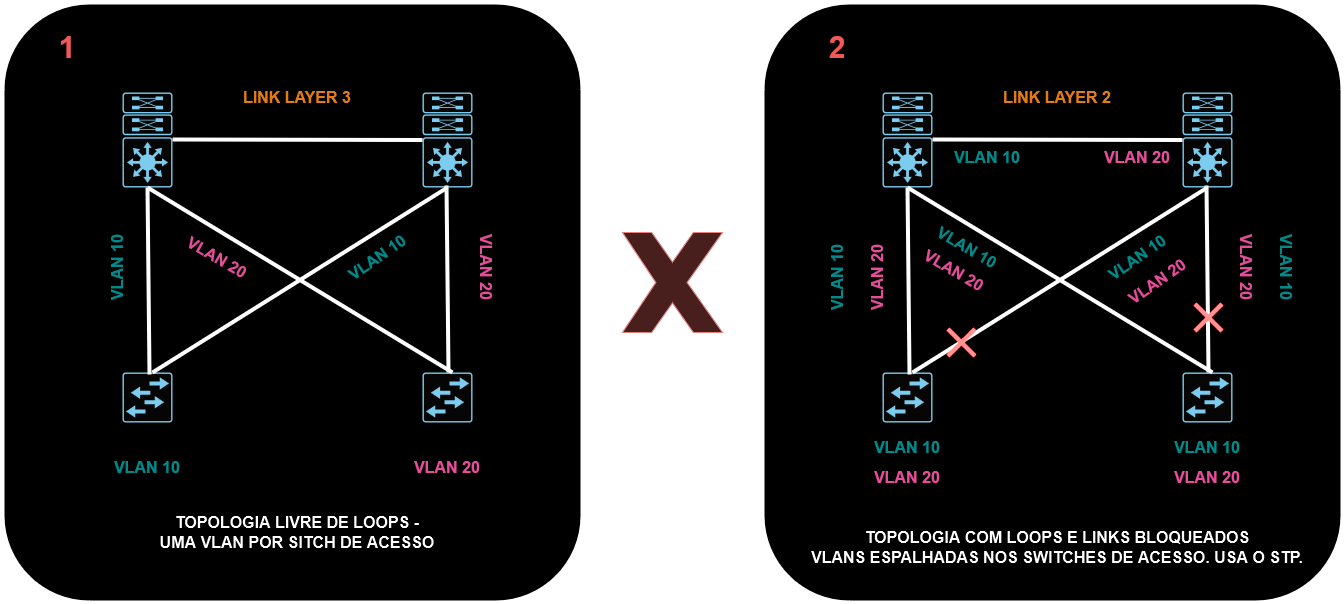

The diagram above was exported from draw.io. Its source (the exported page's mxGraphModel, read from the mxfile embedded in the PNG):
<mxGraphModel dx="1194" dy="716" grid="1" gridSize="10" guides="1" tooltips="1" connect="1" arrows="1" fold="1" page="1" pageScale="1" pageWidth="827" pageHeight="1169" math="0" shadow="0">
  <root>
    <mxCell id="0" />
    <mxCell id="1" parent="0" />
    <mxCell id="2IVi3ITnMaEK0_wljfeU-19" value="" style="rounded=1;whiteSpace=wrap;html=1;strokeWidth=4;" vertex="1" parent="1">
      <mxGeometry x="130" y="70" width="580" height="600" as="geometry" />
    </mxCell>
    <mxCell id="2IVi3ITnMaEK0_wljfeU-1" value="" style="sketch=0;points=[[0.015,0.015,0],[0.985,0.015,0],[0.985,0.985,0],[0.015,0.985,0],[0.25,0,0],[0.5,0,0],[0.75,0,0],[1,0.25,0],[1,0.5,0],[1,0.75,0],[0.75,1,0],[0.5,1,0],[0.25,1,0],[0,0.75,0],[0,0.5,0],[0,0.25,0]];verticalLabelPosition=bottom;html=1;verticalAlign=top;aspect=fixed;align=center;pointerEvents=1;shape=mxgraph.cisco19.rect;prIcon=l3_switch_with_dual_supervisor;fillColor=#FAFAFA;strokeColor=#005073;" vertex="1" parent="1">
      <mxGeometry x="250" y="160" width="50" height="95" as="geometry" />
    </mxCell>
    <mxCell id="2IVi3ITnMaEK0_wljfeU-2" value="" style="sketch=0;points=[[0.015,0.015,0],[0.985,0.015,0],[0.985,0.985,0],[0.015,0.985,0],[0.25,0,0],[0.5,0,0],[0.75,0,0],[1,0.25,0],[1,0.5,0],[1,0.75,0],[0.75,1,0],[0.5,1,0],[0.25,1,0],[0,0.75,0],[0,0.5,0],[0,0.25,0]];verticalLabelPosition=bottom;html=1;verticalAlign=top;aspect=fixed;align=center;pointerEvents=1;shape=mxgraph.cisco19.rect;prIcon=workgroup_switch;fillColor=#FAFAFA;strokeColor=#005073;" vertex="1" parent="1">
      <mxGeometry x="250" y="440" width="50" height="50" as="geometry" />
    </mxCell>
    <mxCell id="2IVi3ITnMaEK0_wljfeU-3" value="" style="sketch=0;points=[[0.015,0.015,0],[0.985,0.015,0],[0.985,0.985,0],[0.015,0.985,0],[0.25,0,0],[0.5,0,0],[0.75,0,0],[1,0.25,0],[1,0.5,0],[1,0.75,0],[0.75,1,0],[0.5,1,0],[0.25,1,0],[0,0.75,0],[0,0.5,0],[0,0.25,0]];verticalLabelPosition=bottom;html=1;verticalAlign=top;aspect=fixed;align=center;pointerEvents=1;shape=mxgraph.cisco19.rect;prIcon=workgroup_switch;fillColor=#FAFAFA;strokeColor=#005073;" vertex="1" parent="1">
      <mxGeometry x="550" y="440" width="50" height="50" as="geometry" />
    </mxCell>
    <mxCell id="2IVi3ITnMaEK0_wljfeU-4" value="" style="sketch=0;points=[[0.015,0.015,0],[0.985,0.015,0],[0.985,0.985,0],[0.015,0.985,0],[0.25,0,0],[0.5,0,0],[0.75,0,0],[1,0.25,0],[1,0.5,0],[1,0.75,0],[0.75,1,0],[0.5,1,0],[0.25,1,0],[0,0.75,0],[0,0.5,0],[0,0.25,0]];verticalLabelPosition=bottom;html=1;verticalAlign=top;aspect=fixed;align=center;pointerEvents=1;shape=mxgraph.cisco19.rect;prIcon=l3_switch_with_dual_supervisor;fillColor=#FAFAFA;strokeColor=#005073;" vertex="1" parent="1">
      <mxGeometry x="550" y="160" width="50" height="95" as="geometry" />
    </mxCell>
    <mxCell id="2IVi3ITnMaEK0_wljfeU-5" value="" style="endArrow=none;html=1;rounded=0;strokeWidth=4;entryX=0;entryY=0.5;entryDx=0;entryDy=0;entryPerimeter=0;" edge="1" parent="1" target="2IVi3ITnMaEK0_wljfeU-4">
      <mxGeometry width="50" height="50" relative="1" as="geometry">
        <mxPoint x="300" y="207" as="sourcePoint" />
        <mxPoint x="540" y="207" as="targetPoint" />
      </mxGeometry>
    </mxCell>
    <mxCell id="2IVi3ITnMaEK0_wljfeU-6" value="" style="endArrow=none;html=1;rounded=0;strokeWidth=4;entryX=0.64;entryY=0.04;entryDx=0;entryDy=0;entryPerimeter=0;" edge="1" parent="1">
      <mxGeometry width="50" height="50" relative="1" as="geometry">
        <mxPoint x="275" y="255" as="sourcePoint" />
        <mxPoint x="277" y="442" as="targetPoint" />
      </mxGeometry>
    </mxCell>
    <mxCell id="2IVi3ITnMaEK0_wljfeU-8" value="" style="endArrow=none;html=1;rounded=0;strokeWidth=4;entryX=0.64;entryY=0.04;entryDx=0;entryDy=0;entryPerimeter=0;" edge="1" parent="1">
      <mxGeometry width="50" height="50" relative="1" as="geometry">
        <mxPoint x="574" y="253" as="sourcePoint" />
        <mxPoint x="576" y="440" as="targetPoint" />
      </mxGeometry>
    </mxCell>
    <mxCell id="2IVi3ITnMaEK0_wljfeU-9" value="" style="endArrow=none;html=1;rounded=0;strokeWidth=4;exitX=0.5;exitY=1;exitDx=0;exitDy=0;exitPerimeter=0;" edge="1" parent="1" source="2IVi3ITnMaEK0_wljfeU-4">
      <mxGeometry width="50" height="50" relative="1" as="geometry">
        <mxPoint x="290" y="265" as="sourcePoint" />
        <mxPoint x="280" y="440" as="targetPoint" />
      </mxGeometry>
    </mxCell>
    <mxCell id="2IVi3ITnMaEK0_wljfeU-10" value="" style="endArrow=none;html=1;rounded=0;strokeWidth=4;entryX=0.5;entryY=1;entryDx=0;entryDy=0;entryPerimeter=0;" edge="1" parent="1" target="2IVi3ITnMaEK0_wljfeU-1">
      <mxGeometry width="50" height="50" relative="1" as="geometry">
        <mxPoint x="580" y="440" as="sourcePoint" />
        <mxPoint x="290" y="450" as="targetPoint" />
      </mxGeometry>
    </mxCell>
    <mxCell id="2IVi3ITnMaEK0_wljfeU-11" value="LINK LAYER 3" style="text;html=1;strokeColor=none;fillColor=none;align=center;verticalAlign=middle;whiteSpace=wrap;rounded=0;fontSize=16;fontStyle=1;fontColor=#CC6600;" vertex="1" parent="1">
      <mxGeometry x="340" y="150" width="170" height="30" as="geometry" />
    </mxCell>
    <mxCell id="2IVi3ITnMaEK0_wljfeU-12" value="VLAN 10" style="text;html=1;strokeColor=none;fillColor=none;align=center;verticalAlign=middle;whiteSpace=wrap;rounded=0;fontSize=16;fontStyle=1;fontColor=#00CCCC;" vertex="1" parent="1">
      <mxGeometry x="190" y="520" width="170" height="30" as="geometry" />
    </mxCell>
    <mxCell id="2IVi3ITnMaEK0_wljfeU-13" value="&lt;div&gt;VLAN 20&lt;/div&gt;" style="text;html=1;strokeColor=none;fillColor=none;align=center;verticalAlign=middle;whiteSpace=wrap;rounded=0;fontSize=16;fontStyle=1;fontColor=#FF66B3;" vertex="1" parent="1">
      <mxGeometry x="490" y="520" width="170" height="30" as="geometry" />
    </mxCell>
    <mxCell id="2IVi3ITnMaEK0_wljfeU-14" value="VLAN 10" style="text;html=1;strokeColor=none;fillColor=none;align=center;verticalAlign=middle;whiteSpace=wrap;rounded=0;fontSize=16;fontStyle=1;rotation=-90;fontColor=#00CCCC;" vertex="1" parent="1">
      <mxGeometry x="160" y="320" width="170" height="30" as="geometry" />
    </mxCell>
    <mxCell id="2IVi3ITnMaEK0_wljfeU-15" value="VLAN 10" style="text;html=1;strokeColor=none;fillColor=none;align=center;verticalAlign=middle;whiteSpace=wrap;rounded=0;fontSize=16;fontStyle=1;rotation=-35;fontColor=#00CCCC;" vertex="1" parent="1">
      <mxGeometry x="420" y="310" width="170" height="30" as="geometry" />
    </mxCell>
    <mxCell id="2IVi3ITnMaEK0_wljfeU-16" value="&lt;div&gt;VLAN 20&lt;/div&gt;" style="text;html=1;strokeColor=none;fillColor=none;align=center;verticalAlign=middle;whiteSpace=wrap;rounded=0;fontSize=16;fontStyle=1;rotation=90;fontColor=#FF66B3;" vertex="1" parent="1">
      <mxGeometry x="530" y="320" width="170" height="30" as="geometry" />
    </mxCell>
    <mxCell id="2IVi3ITnMaEK0_wljfeU-17" value="&lt;div&gt;VLAN 20&lt;/div&gt;" style="text;html=1;strokeColor=none;fillColor=none;align=center;verticalAlign=middle;whiteSpace=wrap;rounded=0;fontSize=16;fontStyle=1;rotation=30;fontColor=#FF66B3;" vertex="1" parent="1">
      <mxGeometry x="260" y="310" width="170" height="30" as="geometry" />
    </mxCell>
    <mxCell id="2IVi3ITnMaEK0_wljfeU-18" value="TOPOLOGIA LIVRE DE LOOPS - UMA VLAN POR SITCH DE ACESSO" style="text;html=1;strokeColor=none;fillColor=none;align=center;verticalAlign=middle;whiteSpace=wrap;rounded=0;fontSize=16;fontStyle=1" vertex="1" parent="1">
      <mxGeometry x="285" y="585" width="280" height="30" as="geometry" />
    </mxCell>
    <mxCell id="2IVi3ITnMaEK0_wljfeU-20" value="" style="rounded=1;whiteSpace=wrap;html=1;strokeWidth=4;" vertex="1" parent="1">
      <mxGeometry x="890" y="70" width="580" height="600" as="geometry" />
    </mxCell>
    <mxCell id="2IVi3ITnMaEK0_wljfeU-21" value="" style="sketch=0;points=[[0.015,0.015,0],[0.985,0.015,0],[0.985,0.985,0],[0.015,0.985,0],[0.25,0,0],[0.5,0,0],[0.75,0,0],[1,0.25,0],[1,0.5,0],[1,0.75,0],[0.75,1,0],[0.5,1,0],[0.25,1,0],[0,0.75,0],[0,0.5,0],[0,0.25,0]];verticalLabelPosition=bottom;html=1;verticalAlign=top;aspect=fixed;align=center;pointerEvents=1;shape=mxgraph.cisco19.rect;prIcon=l3_switch_with_dual_supervisor;fillColor=#FAFAFA;strokeColor=#005073;" vertex="1" parent="1">
      <mxGeometry x="1010" y="160" width="50" height="95" as="geometry" />
    </mxCell>
    <mxCell id="2IVi3ITnMaEK0_wljfeU-22" value="" style="sketch=0;points=[[0.015,0.015,0],[0.985,0.015,0],[0.985,0.985,0],[0.015,0.985,0],[0.25,0,0],[0.5,0,0],[0.75,0,0],[1,0.25,0],[1,0.5,0],[1,0.75,0],[0.75,1,0],[0.5,1,0],[0.25,1,0],[0,0.75,0],[0,0.5,0],[0,0.25,0]];verticalLabelPosition=bottom;html=1;verticalAlign=top;aspect=fixed;align=center;pointerEvents=1;shape=mxgraph.cisco19.rect;prIcon=workgroup_switch;fillColor=#FAFAFA;strokeColor=#005073;" vertex="1" parent="1">
      <mxGeometry x="1010" y="440" width="50" height="50" as="geometry" />
    </mxCell>
    <mxCell id="2IVi3ITnMaEK0_wljfeU-23" value="" style="sketch=0;points=[[0.015,0.015,0],[0.985,0.015,0],[0.985,0.985,0],[0.015,0.985,0],[0.25,0,0],[0.5,0,0],[0.75,0,0],[1,0.25,0],[1,0.5,0],[1,0.75,0],[0.75,1,0],[0.5,1,0],[0.25,1,0],[0,0.75,0],[0,0.5,0],[0,0.25,0]];verticalLabelPosition=bottom;html=1;verticalAlign=top;aspect=fixed;align=center;pointerEvents=1;shape=mxgraph.cisco19.rect;prIcon=workgroup_switch;fillColor=#FAFAFA;strokeColor=#005073;" vertex="1" parent="1">
      <mxGeometry x="1310" y="440" width="50" height="50" as="geometry" />
    </mxCell>
    <mxCell id="2IVi3ITnMaEK0_wljfeU-24" value="" style="sketch=0;points=[[0.015,0.015,0],[0.985,0.015,0],[0.985,0.985,0],[0.015,0.985,0],[0.25,0,0],[0.5,0,0],[0.75,0,0],[1,0.25,0],[1,0.5,0],[1,0.75,0],[0.75,1,0],[0.5,1,0],[0.25,1,0],[0,0.75,0],[0,0.5,0],[0,0.25,0]];verticalLabelPosition=bottom;html=1;verticalAlign=top;aspect=fixed;align=center;pointerEvents=1;shape=mxgraph.cisco19.rect;prIcon=l3_switch_with_dual_supervisor;fillColor=#FAFAFA;strokeColor=#005073;" vertex="1" parent="1">
      <mxGeometry x="1310" y="160" width="50" height="95" as="geometry" />
    </mxCell>
    <mxCell id="2IVi3ITnMaEK0_wljfeU-25" value="" style="endArrow=none;html=1;rounded=0;strokeWidth=4;entryX=0;entryY=0.5;entryDx=0;entryDy=0;entryPerimeter=0;" edge="1" parent="1" target="2IVi3ITnMaEK0_wljfeU-24">
      <mxGeometry width="50" height="50" relative="1" as="geometry">
        <mxPoint x="1060" y="207" as="sourcePoint" />
        <mxPoint x="1300" y="207" as="targetPoint" />
      </mxGeometry>
    </mxCell>
    <mxCell id="2IVi3ITnMaEK0_wljfeU-26" value="" style="endArrow=none;html=1;rounded=0;strokeWidth=4;entryX=0.64;entryY=0.04;entryDx=0;entryDy=0;entryPerimeter=0;" edge="1" parent="1">
      <mxGeometry width="50" height="50" relative="1" as="geometry">
        <mxPoint x="1035" y="255" as="sourcePoint" />
        <mxPoint x="1037" y="442" as="targetPoint" />
      </mxGeometry>
    </mxCell>
    <mxCell id="2IVi3ITnMaEK0_wljfeU-27" value="" style="endArrow=none;html=1;rounded=0;strokeWidth=4;entryX=0.64;entryY=0.04;entryDx=0;entryDy=0;entryPerimeter=0;" edge="1" parent="1">
      <mxGeometry width="50" height="50" relative="1" as="geometry">
        <mxPoint x="1334" y="253" as="sourcePoint" />
        <mxPoint x="1336" y="440" as="targetPoint" />
      </mxGeometry>
    </mxCell>
    <mxCell id="2IVi3ITnMaEK0_wljfeU-28" value="" style="endArrow=none;html=1;rounded=0;strokeWidth=4;exitX=0.5;exitY=1;exitDx=0;exitDy=0;exitPerimeter=0;" edge="1" parent="1" source="2IVi3ITnMaEK0_wljfeU-24">
      <mxGeometry width="50" height="50" relative="1" as="geometry">
        <mxPoint x="1050" y="265" as="sourcePoint" />
        <mxPoint x="1040" y="440" as="targetPoint" />
      </mxGeometry>
    </mxCell>
    <mxCell id="2IVi3ITnMaEK0_wljfeU-29" value="" style="endArrow=none;html=1;rounded=0;strokeWidth=4;entryX=0.5;entryY=1;entryDx=0;entryDy=0;entryPerimeter=0;" edge="1" parent="1" target="2IVi3ITnMaEK0_wljfeU-21">
      <mxGeometry width="50" height="50" relative="1" as="geometry">
        <mxPoint x="1340" y="440" as="sourcePoint" />
        <mxPoint x="1050" y="450" as="targetPoint" />
      </mxGeometry>
    </mxCell>
    <mxCell id="2IVi3ITnMaEK0_wljfeU-30" value="LINK LAYER 2" style="text;html=1;strokeColor=none;fillColor=none;align=center;verticalAlign=middle;whiteSpace=wrap;rounded=0;fontSize=16;fontStyle=1;fontColor=#CC6600;" vertex="1" parent="1">
      <mxGeometry x="1100" y="150" width="170" height="30" as="geometry" />
    </mxCell>
    <mxCell id="2IVi3ITnMaEK0_wljfeU-31" value="VLAN 10" style="text;html=1;strokeColor=none;fillColor=none;align=center;verticalAlign=middle;whiteSpace=wrap;rounded=0;fontSize=16;fontStyle=1;fontColor=#00CCCC;" vertex="1" parent="1">
      <mxGeometry x="950" y="500" width="170" height="30" as="geometry" />
    </mxCell>
    <mxCell id="2IVi3ITnMaEK0_wljfeU-32" value="&lt;div&gt;VLAN 20&lt;/div&gt;" style="text;html=1;strokeColor=none;fillColor=none;align=center;verticalAlign=middle;whiteSpace=wrap;rounded=0;fontSize=16;fontStyle=1;fontColor=#FF66B3;" vertex="1" parent="1">
      <mxGeometry x="1250" y="530" width="170" height="30" as="geometry" />
    </mxCell>
    <mxCell id="2IVi3ITnMaEK0_wljfeU-33" value="VLAN 10" style="text;html=1;strokeColor=none;fillColor=none;align=center;verticalAlign=middle;whiteSpace=wrap;rounded=0;fontSize=16;fontStyle=1;rotation=-90;fontColor=#00CCCC;" vertex="1" parent="1">
      <mxGeometry x="880" y="330" width="170" height="30" as="geometry" />
    </mxCell>
    <mxCell id="2IVi3ITnMaEK0_wljfeU-34" value="VLAN 10" style="text;html=1;strokeColor=none;fillColor=none;align=center;verticalAlign=middle;whiteSpace=wrap;rounded=0;fontSize=16;fontStyle=1;rotation=-35;fontColor=#00CCCC;" vertex="1" parent="1">
      <mxGeometry x="1180" y="310" width="170" height="30" as="geometry" />
    </mxCell>
    <mxCell id="2IVi3ITnMaEK0_wljfeU-35" value="&lt;div&gt;VLAN 20&lt;/div&gt;" style="text;html=1;strokeColor=none;fillColor=none;align=center;verticalAlign=middle;whiteSpace=wrap;rounded=0;fontSize=16;fontStyle=1;rotation=90;fontColor=#FF66B3;" vertex="1" parent="1">
      <mxGeometry x="1290" y="320" width="170" height="30" as="geometry" />
    </mxCell>
    <mxCell id="2IVi3ITnMaEK0_wljfeU-36" value="&lt;div&gt;VLAN 20&lt;/div&gt;" style="text;html=1;strokeColor=none;fillColor=none;align=center;verticalAlign=middle;whiteSpace=wrap;rounded=0;fontSize=16;fontStyle=1;rotation=30;fontColor=#FF66B3;" vertex="1" parent="1">
      <mxGeometry x="997" y="323" width="170" height="30" as="geometry" />
    </mxCell>
    <mxCell id="2IVi3ITnMaEK0_wljfeU-37" value="&lt;div&gt;TOPOLOGIA COM LOOPS E LINKS BLOQUEADOS&lt;/div&gt;&lt;div&gt;VLANS ESPALHADAS NOS SWITCHES DE ACESSO. USA O STP.&lt;br&gt;&lt;/div&gt;" style="text;html=1;strokeColor=none;fillColor=none;align=center;verticalAlign=middle;whiteSpace=wrap;rounded=0;fontSize=16;fontStyle=1" vertex="1" parent="1">
      <mxGeometry x="935" y="600" width="500" height="30" as="geometry" />
    </mxCell>
    <mxCell id="2IVi3ITnMaEK0_wljfeU-38" value="" style="verticalLabelPosition=bottom;verticalAlign=top;html=1;shape=mxgraph.basic.x;fillColor=#f8cecc;strokeColor=#b85450;" vertex="1" parent="1">
      <mxGeometry x="750" y="300" width="100" height="100" as="geometry" />
    </mxCell>
    <mxCell id="2IVi3ITnMaEK0_wljfeU-39" value="&lt;div&gt;VLAN 20&lt;/div&gt;" style="text;html=1;strokeColor=none;fillColor=none;align=center;verticalAlign=middle;whiteSpace=wrap;rounded=0;fontSize=16;fontStyle=1;fontColor=#FF66B3;" vertex="1" parent="1">
      <mxGeometry x="950" y="530" width="170" height="30" as="geometry" />
    </mxCell>
    <mxCell id="2IVi3ITnMaEK0_wljfeU-42" value="VLAN 10" style="text;html=1;strokeColor=none;fillColor=none;align=center;verticalAlign=middle;whiteSpace=wrap;rounded=0;fontSize=16;fontStyle=1;fontColor=#00CCCC;" vertex="1" parent="1">
      <mxGeometry x="1250" y="500" width="170" height="30" as="geometry" />
    </mxCell>
    <mxCell id="2IVi3ITnMaEK0_wljfeU-45" value="&lt;div&gt;VLAN 20&lt;/div&gt;" style="text;html=1;strokeColor=none;fillColor=none;align=center;verticalAlign=middle;whiteSpace=wrap;rounded=0;fontSize=16;fontStyle=1;rotation=-90;fontColor=#FF66B3;" vertex="1" parent="1">
      <mxGeometry x="920" y="330" width="170" height="30" as="geometry" />
    </mxCell>
    <mxCell id="2IVi3ITnMaEK0_wljfeU-48" value="VLAN 10" style="text;html=1;strokeColor=none;fillColor=none;align=center;verticalAlign=middle;whiteSpace=wrap;rounded=0;fontSize=16;fontStyle=1;rotation=90;fontColor=#00CCCC;" vertex="1" parent="1">
      <mxGeometry x="1330" y="320" width="170" height="30" as="geometry" />
    </mxCell>
    <mxCell id="2IVi3ITnMaEK0_wljfeU-51" value="VLAN 10" style="text;html=1;strokeColor=none;fillColor=none;align=center;verticalAlign=middle;whiteSpace=wrap;rounded=0;fontSize=16;fontStyle=1;rotation=30;fontColor=#00CCCC;" vertex="1" parent="1">
      <mxGeometry x="1010" y="300" width="170" height="30" as="geometry" />
    </mxCell>
    <mxCell id="2IVi3ITnMaEK0_wljfeU-52" value="&lt;div&gt;VLAN 20&lt;/div&gt;" style="text;html=1;strokeColor=none;fillColor=none;align=center;verticalAlign=middle;whiteSpace=wrap;rounded=0;fontSize=16;fontStyle=1;rotation=-35;fontColor=#FF66B3;" vertex="1" parent="1">
      <mxGeometry x="1200" y="334" width="170" height="30" as="geometry" />
    </mxCell>
    <mxCell id="2IVi3ITnMaEK0_wljfeU-58" value="" style="shape=mxgraph.mockup.markup.redX;fillColor=#ff0000;html=1;shadow=0;whiteSpace=wrap;strokeColor=none;" vertex="1" parent="1">
      <mxGeometry x="1321" y="370" width="30" height="30" as="geometry" />
    </mxCell>
    <mxCell id="2IVi3ITnMaEK0_wljfeU-59" value="" style="shape=mxgraph.mockup.markup.redX;fillColor=#ff0000;html=1;shadow=0;whiteSpace=wrap;strokeColor=none;" vertex="1" parent="1">
      <mxGeometry x="1074" y="395" width="30" height="30" as="geometry" />
    </mxCell>
    <mxCell id="2IVi3ITnMaEK0_wljfeU-61" value="VLAN 10" style="text;html=1;strokeColor=none;fillColor=none;align=center;verticalAlign=middle;whiteSpace=wrap;rounded=0;fontSize=16;fontStyle=1;fontColor=#00CCCC;" vertex="1" parent="1">
      <mxGeometry x="1030" y="210" width="170" height="30" as="geometry" />
    </mxCell>
    <mxCell id="2IVi3ITnMaEK0_wljfeU-62" value="&lt;div&gt;VLAN 20&lt;/div&gt;" style="text;html=1;strokeColor=none;fillColor=none;align=center;verticalAlign=middle;whiteSpace=wrap;rounded=0;fontSize=16;fontStyle=1;fontColor=#FF66B3;" vertex="1" parent="1">
      <mxGeometry x="1180" y="210" width="170" height="30" as="geometry" />
    </mxCell>
    <mxCell id="2IVi3ITnMaEK0_wljfeU-64" value="1" style="text;html=1;strokeColor=none;fillColor=none;align=center;verticalAlign=middle;whiteSpace=wrap;rounded=0;fontSize=30;fontStyle=1;fontColor=#FF6666;" vertex="1" parent="1">
      <mxGeometry x="170" y="100" width="50" height="30" as="geometry" />
    </mxCell>
    <mxCell id="2IVi3ITnMaEK0_wljfeU-65" value="2" style="text;html=1;strokeColor=none;fillColor=none;align=center;verticalAlign=middle;whiteSpace=wrap;rounded=0;fontSize=30;fontStyle=1;fontColor=#FF6666;" vertex="1" parent="1">
      <mxGeometry x="940" y="100" width="50" height="30" as="geometry" />
    </mxCell>
  </root>
</mxGraphModel>